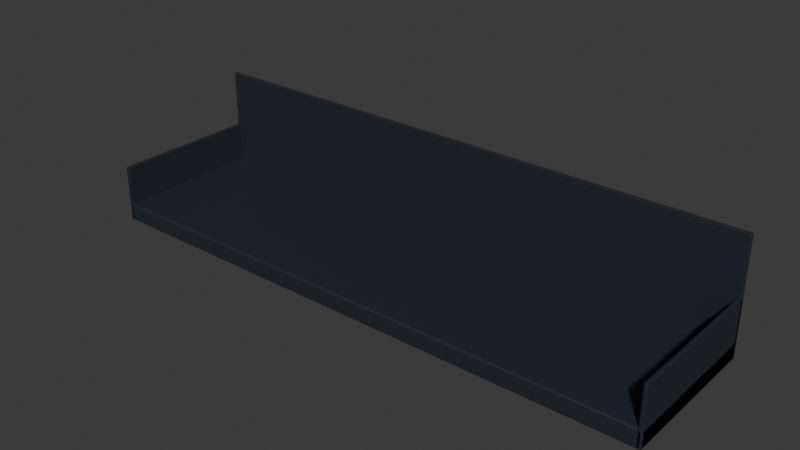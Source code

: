 # Source: shelf-floating-metal.blend  (saved by Blender 5.2.44; exported with 4.5.12 LTS)
import bpy
from mathutils import Matrix  # noqa: F401  (used for matrix-valued properties, if any)

bpy.ops.wm.read_factory_settings(use_empty=True)
scene = bpy.context.scene
scene.name = 'Scene'

# ---- collections
col_collection = bpy.data.collections.new('Collection'); scene.collection.children.link(col_collection)

# ---- materials (node trees are filled in below, after node groups)
mat_graphite_metal = bpy.data.materials.new('graphite-metal')
mat_graphite_metal.diffuse_color = (0.025, 0.034, 0.045, 1.0)

# ---- material node trees
mat_graphite_metal.use_nodes = True; mat_graphite_metal.node_tree.nodes.clear()
_N = mat_graphite_metal.node_tree.nodes; _L = mat_graphite_metal.node_tree.links
n0 = _N.new('ShaderNodeBsdfPrincipled'); n0.name = 'Principled BSDF'; n0.location = (-200, 100)
n0.inputs[0].default_value = (0.025, 0.034, 0.045, 1.0)
n0.inputs[1].default_value = 0.3
n0.inputs[2].default_value = 0.55
n0.inputs[10].default_value = 0.005
n1 = _N.new('ShaderNodeOutputMaterial'); n1.name = 'Material Output'; n1.location = (200, 100)
_L.new(n0.outputs[0], n1.inputs[0])
n1.is_active_output = True

# ---- world
world_world = bpy.data.worlds.new('World'); scene.world = world_world
world_world.use_nodes = True; world_world.node_tree.nodes.clear()
_N = world_world.node_tree.nodes; _L = world_world.node_tree.links
n0 = _N.new('ShaderNodeOutputWorld'); n0.name = 'World Output'; n0.location = (200, 100)
n1 = _N.new('ShaderNodeBackground'); n1.name = 'Background'; n1.location = (-200, 100)
n1.inputs[0].default_value = (0.05088, 0.05088, 0.05088, 1.0)
_L.new(n1.outputs[0], n0.inputs[0])
n0.is_active_output = True
world_world.color = (0.05088, 0.05088, 0.05088)
world_world.sun_shadow_jitter_overblur = 0.0

# ---- meshes
me_cube_167 = bpy.data.meshes.new('Cube.167')
me_cube_167.from_pydata([(-0.447, -0.117, 0.0), (-0.447, -0.12, 0.003), (-0.45, -0.117, 0.003), (-0.447, -0.1191, 0.0008787), (-0.4487, -0.1187, 0.001268), (-0.4491, -0.1191, 0.003), (-0.4491, -0.117, 0.0008787), (-0.447, -0.12, 0.025), (-0.447, -0.117, 0.028), (-0.45, -0.117, 0.025), (-0.447, -0.1191, 0.02712), (-0.4487, -0.1187, 0.02673), (-0.4491, -0.117, 0.02712), (-0.4491, -0.1191, 0.025), (-0.447, 0.117, 0.0), (-0.45, 0.117, 0.003), (-0.447, 0.12, 0.003), (-0.4491, 0.117, 0.0008787), (-0.4487, 0.1187, 0.001268), (-0.4491, 0.1191, 0.003), (-0.447, 0.1191, 0.0008787), (-0.447, 0.117, 0.028), (-0.447, 0.12, 0.025), (-0.45, 0.117, 0.025), (-0.447, 0.1191, 0.02712), (-0.4487, 0.1187, 0.02673), (-0.4491, 0.1191, 0.025), (-0.4491, 0.117, 0.02712), (0.447, -0.117, 0.0), (0.45, -0.117, 0.003), (0.447, -0.12, 0.003), (0.4491, -0.117, 0.0008787), (0.4487, -0.1187, 0.001268), (0.4491, -0.1191, 0.003), (0.447, -0.1191, 0.0008787), (0.447, -0.117, 0.028), (0.447, -0.12, 0.025), (0.45, -0.117, 0.025), (0.447, -0.1191, 0.02712), (0.4487, -0.1187, 0.02673), (0.4491, -0.1191, 0.025), (0.4491, -0.117, 0.02712), (0.447, 0.117, 0.0), (0.447, 0.12, 0.003), (0.45, 0.117, 0.003), (0.447, 0.1191, 0.0008787), (0.4487, 0.1187, 0.001268), (0.4491, 0.1191, 0.003), (0.4491, 0.117, 0.0008787), (0.447, 0.117, 0.028), (0.45, 0.117, 0.025), (0.447, 0.12, 0.025), (0.4491, 0.117, 0.02712), (0.4487, 0.1187, 0.02673), (0.4491, 0.1191, 0.025), (0.447, 0.1191, 0.02712)], [], [(0, 3, 4, 6), (1, 5, 4, 3), (2, 6, 4, 5), (7, 10, 11, 13), (8, 12, 11, 10), (9, 13, 11, 12), (14, 17, 18, 20), (15, 19, 18, 17), (16, 20, 18, 19), (21, 24, 25, 27), (22, 26, 25, 24), (23, 27, 25, 26), (28, 31, 32, 34), (29, 33, 32, 31), (30, 34, 32, 33), (35, 38, 39, 41), (36, 40, 39, 38), (37, 41, 39, 40), (42, 45, 46, 48), (43, 47, 46, 45), (44, 48, 46, 47), (49, 52, 53, 55), (50, 54, 53, 52), (51, 55, 53, 54), (14, 0, 6, 17), (17, 6, 2, 15), (1, 7, 13, 5), (5, 13, 9, 2), (8, 21, 27, 12), (12, 27, 23, 9), (22, 16, 19, 26), (26, 19, 15, 23), (42, 14, 20, 45), (45, 20, 16, 43), (21, 49, 55, 24), (24, 55, 51, 22), (50, 44, 47, 54), (54, 47, 43, 51), (28, 42, 48, 31), (31, 48, 44, 29), (49, 35, 41, 52), (52, 41, 37, 50), (36, 30, 33, 40), (40, 33, 29, 37), (0, 28, 34, 3), (3, 34, 30, 1), (35, 8, 10, 38), (38, 10, 7, 36), (14, 42, 28, 0), (2, 9, 23, 15), (30, 36, 7, 1), (49, 21, 8, 35), (16, 22, 51, 43), (44, 50, 37, 29)])
_uv = me_cube_167.uv_layers.new(name='UVMap')
_uv.uv.foreach_set('vector', [0.1258, 0.7469, 0.1258, 0.75, 0.1254, 0.75, 0.125, 0.7469, 0.4018, 0.9992, 0.4018, 1.0, 0.3863, 1.0, 0.375, 0.9992, 0.4018, 0.003125, 0.375, 0.003125, 0.375, 0.001321, 0.4018, 0.0, 0.5982, 0.9992, 0.625, 0.9992, 0.625, 0.9996, 0.5982, 1.0, 0.8742, 0.7469, 0.875, 0.7469, 0.875, 0.7487, 0.8742, 0.75, 0.5982, 0.003125, 0.5982, 0.0, 0.6137, 0.0, 0.625, 0.003125, 0.1258, 0.5031, 0.125, 0.5031, 0.125, 0.5013, 0.1258, 0.5, 0.4018, 0.2469, 0.4018, 0.25, 0.3807, 0.2502, 0.375, 0.2469, 0.4018, 0.2508, 0.375, 0.2508, 0.3807, 0.2502, 0.4018, 0.25, 0.8742, 0.5031, 0.8742, 0.5, 0.8746, 0.5, 0.875, 0.5031, 0.5982, 0.2508, 0.5982, 0.25, 0.6193, 0.2493, 0.625, 0.2508, 0.5982, 0.2469, 0.625, 0.2469, 0.6193, 0.2493, 0.5982, 0.25, 0.3742, 0.7469, 0.375, 0.7469, 0.3788, 0.7497, 0.3746, 0.7504, 0.4018, 0.7469, 0.4018, 0.75, 0.3788, 0.7497, 0.375, 0.7469, 0.4018, 0.7508, 0.3746, 0.7504, 0.3788, 0.7497, 0.4018, 0.75, 0.6258, 0.7469, 0.6254, 0.7504, 0.6213, 0.7496, 0.625, 0.7469, 0.5982, 0.7508, 0.5982, 0.75, 0.6213, 0.7496, 0.6254, 0.7504, 0.5982, 0.7469, 0.625, 0.7469, 0.6213, 0.7496, 0.5982, 0.75, 0.3742, 0.5031, 0.3746, 0.4996, 0.3787, 0.5004, 0.375, 0.5031, 0.4018, 0.4992, 0.4018, 0.5, 0.3787, 0.5004, 0.3746, 0.4996, 0.4018, 0.5031, 0.375, 0.5031, 0.3787, 0.5004, 0.4018, 0.5, 0.6258, 0.5031, 0.625, 0.5031, 0.6212, 0.5003, 0.6254, 0.4996, 0.5982, 0.5031, 0.5982, 0.5, 0.6212, 0.5003, 0.625, 0.5031, 0.5982, 0.4992, 0.6254, 0.4996, 0.6212, 0.5003, 0.5982, 0.5, 0.1258, 0.5031, 0.1258, 0.7469, 0.125, 0.7469, 0.125, 0.5031, 0.375, 0.2469, 0.375, 0.003125, 0.4018, 0.003125, 0.4018, 0.2469, 0.4018, 0.9992, 0.5982, 0.9992, 0.5982, 1.0, 0.4018, 1.0, 0.4018, 0.0, 0.5982, 0.0, 0.5982, 0.003125, 0.4018, 0.003125, 0.8742, 0.7469, 0.8742, 0.5031, 0.875, 0.5031, 0.875, 0.7469, 0.625, 0.003125, 0.625, 0.2469, 0.5982, 0.2469, 0.5982, 0.003125, 0.5982, 0.2508, 0.4018, 0.2508, 0.4018, 0.25, 0.5982, 0.25, 0.5982, 0.25, 0.4018, 0.25, 0.4018, 0.2469, 0.5982, 0.2469, 0.3742, 0.5031, 0.1258, 0.5031, 0.1258, 0.5, 0.3746, 0.4996, 0.3746, 0.4996, 0.375, 0.2508, 0.4018, 0.2508, 0.4018, 0.4992, 0.8742, 0.5031, 0.6258, 0.5031, 0.6254, 0.4996, 0.8742, 0.5, 0.625, 0.2508, 0.6254, 0.4996, 0.5982, 0.4992, 0.5982, 0.2508, 0.5982, 0.5031, 0.4018, 0.5031, 0.4018, 0.5, 0.5982, 0.5, 0.5982, 0.5, 0.4018, 0.5, 0.4018, 0.4992, 0.5982, 0.4992, 0.3742, 0.7469, 0.3742, 0.5031, 0.375, 0.5031, 0.375, 0.7469, 0.375, 0.7469, 0.375, 0.5031, 0.4018, 0.5031, 0.4018, 0.7469, 0.6258, 0.5031, 0.6258, 0.7469, 0.625, 0.7469, 0.625, 0.5031, 0.625, 0.5031, 0.625, 0.7469, 0.5982, 0.7469, 0.5982, 0.5031, 0.5982, 0.7508, 0.4018, 0.7508, 0.4018, 0.75, 0.5982, 0.75, 0.5982, 0.75, 0.4018, 0.75, 0.4018, 0.7469, 0.5982, 0.7469, 0.1258, 0.7469, 0.3742, 0.7469, 0.3746, 0.7504, 0.1258, 0.75, 0.375, 0.9992, 0.3746, 0.7504, 0.4018, 0.7508, 0.4018, 0.9992, 0.6258, 0.7469, 0.8742, 0.7469, 0.8742, 0.75, 0.6254, 0.7504, 0.6254, 0.7504, 0.625, 0.9992, 0.5982, 0.9992, 0.5982, 0.7508, 0.1258, 0.5031, 0.3742, 0.5031, 0.3742, 0.7469, 0.1258, 0.7469, 0.4018, 0.003125, 0.5982, 0.003125, 0.5982, 0.2469, 0.4018, 0.2469, 0.4018, 0.7508, 0.5982, 0.7508, 0.5982, 0.9992, 0.4018, 0.9992, 0.6258, 0.5031, 0.8742, 0.5031, 0.8742, 0.7469, 0.6258, 0.7469, 0.4018, 0.2508, 0.5982, 0.2508, 0.5982, 0.4992, 0.4018, 0.4992, 0.4018, 0.5031, 0.5982, 0.5031, 0.5982, 0.7469, 0.4018, 0.7469])
me_cube_167.materials.append(mat_graphite_metal)
me_cube_167.update()
me_cube_167.normals_split_custom_set([tuple(v) for v in zip(*[iter([-0.0009817, -0.003716, -1.0, -0.000708, -0.7071, -0.7071, -0.5773, -0.5774, -0.5774, -0.7071, -0.002651, -0.7071, -0.0009456, -0.9993, -0.03639, -0.7069, -0.7068, -0.02678, -0.5774, -0.5774, -0.5773, -0.0006875, -0.7071, -0.7071, -0.9993, -0.003636, -0.03634, -0.7071, -0.002652, -0.7071, -0.5774, -0.5774, -0.5773, -0.7068, -0.7069, -0.02679, -0.0009423, -0.9993, 0.0364, -0.0007053, -0.7071, 0.7071, -0.5773, -0.5774, 0.5774, -0.7069, -0.7068, 0.02677, -0.000991, -0.003699, 1.0, -0.7071, -0.002659, 0.7071, -0.5774, -0.5773, 0.5774, -0.0006958, -0.7071, 0.7071, -0.9993, -0.003659, 0.03633, -0.7068, -0.7069, 0.0268, -0.5774, -0.5774, 0.5773, -0.7071, -0.00265, 0.7071, -0.0009906, 0.003706, -1.0, -0.7071, 0.002666, -0.7071, -0.5774, 0.5773, -0.5774, -0.0006919, 0.7071, -0.7071, -0.9993, 0.003641, -0.03633, -0.7068, 0.7069, -0.02681, -0.5774, 0.5773, -0.5773, -0.7071, 0.002633, -0.7071, -0.0009373, 0.9993, -0.0364, -0.0007027, 0.7071, -0.7071, -0.5773, 0.5774, -0.5774, -0.7069, 0.7068, -0.02677, -0.0009821, 0.003709, 1.0, -0.0007119, 0.7071, 0.7071, -0.5773, 0.5774, 0.5774, -0.7071, 0.002644, 0.7071, -0.000952, 0.9993, 0.03639, -0.7069, 0.7068, 0.02679, -0.5774, 0.5774, 0.5773, -0.0006908, 0.7071, 0.7071, -0.9993, 0.00365, 0.03634, -0.7071, 0.002666, 0.7071, -0.5774, 0.5774, 0.5773, -0.7068, 0.7069, 0.02678, 0.0009906, -0.003706, -1.0, 0.7071, -0.002666, -0.7071, 0.5774, -0.5773, -0.5774, 0.0006919, -0.7071, -0.7071, 0.9993, -0.003641, -0.03633, 0.7068, -0.7069, -0.02681, 0.5774, -0.5773, -0.5773, 0.7071, -0.002633, -0.7071, 0.0009373, -0.9993, -0.0364, 0.0007027, -0.7071, -0.7071, 0.5773, -0.5774, -0.5774, 0.7069, -0.7068, -0.02677, 0.0009821, -0.003709, 1.0, 0.0007119, -0.7071, 0.7071, 0.5773, -0.5774, 0.5774, 0.7071, -0.002644, 0.7071, 0.000952, -0.9993, 0.03639, 0.7069, -0.7068, 0.02679, 0.5774, -0.5774, 0.5773, 0.0006908, -0.7071, 0.7071, 0.9993, -0.00365, 0.03634, 0.7071, -0.002666, 0.7071, 0.5774, -0.5774, 0.5773, 0.7068, -0.7069, 0.02678, 0.0009817, 0.003716, -1.0, 0.000708, 0.7071, -0.7071, 0.5773, 0.5774, -0.5774, 0.7071, 0.002651, -0.7071, 0.0009456, 0.9993, -0.03639, 0.7069, 0.7068, -0.02678, 0.5774, 0.5774, -0.5773, 0.0006875, 0.7071, -0.7071, 0.9993, 0.003636, -0.03634, 0.7071, 0.002652, -0.7071, 0.5774, 0.5774, -0.5773, 0.7068, 0.7069, -0.02679, 0.000991, 0.003699, 1.0, 0.7071, 0.002659, 0.7071, 0.5774, 0.5773, 0.5774, 0.0006958, 0.7071, 0.7071, 0.9993, 0.003659, 0.03633, 0.7068, 0.7069, 0.0268, 0.5774, 0.5774, 0.5773, 0.7071, 0.00265, 0.7071, 0.0009423, 0.9993, 0.0364, 0.0007053, 0.7071, 0.7071, 0.5773, 0.5774, 0.5774, 0.7069, 0.7068, 0.02677, -0.001015, 0.003715, -1.0, -0.001015, -0.003715, -1.0, -0.7071, -0.002678, -0.7071, -0.7071, 0.002678, -0.7071, -0.7071, 0.002678, -0.7071, -0.7071, -0.002678, -0.7071, -0.9993, -0.003646, -0.03634, -0.9993, 0.003646, -0.03634, -0.001012, -0.9993, -0.03636, -0.001012, -0.9993, 0.03636, -0.7068, -0.7069, 0.02676, -0.7068, -0.7069, -0.02676, -0.7069, -0.7068, -0.02676, -0.7069, -0.7068, 0.02676, -0.9993, -0.00366, 0.03629, -0.9993, -0.00366, -0.03629, -0.001015, -0.003715, 1.0, -0.001015, 0.003715, 1.0, -0.7071, 0.002678, 0.7071, -0.7071, -0.002678, 0.7071, -0.7071, -0.002678, 0.7071, -0.7071, 0.002678, 0.7071, -0.9993, 0.003646, 0.03634, -0.9993, -0.003646, 0.03634, -0.001012, 0.9993, 0.03636, -0.001012, 0.9993, -0.03636, -0.7068, 0.7069, -0.02676, -0.7068, 0.7069, 0.02676, -0.7069, 0.7068, 0.02676, -0.7069, 0.7068, -0.02676, -0.9993, 0.00366, -0.03629, -0.9993, 0.00366, 0.03629, 0.0009635, 0.003729, -1.0, -0.0009635, 0.003729, -1.0, -0.0006971, 0.7071, -0.7071, 0.0006971, 0.7071, -0.7071, 0.0006971, 0.7071, -0.7071, -0.0006971, 0.7071, -0.7071, -0.0009363, 0.9993, -0.03641, 0.0009865, 0.9993, -0.03641, -0.0009635, 0.00373, 1.0, 0.0009635, 0.00373, 1.0, 0.0006971, 0.7071, 0.7071, -0.0006971, 0.7071, 0.7071, -0.0006971, 0.7071, 0.7071, 0.0006971, 0.7071, 0.7071, 0.0009363, 0.9993, 0.03641, -0.0009865, 0.9993, 0.03641, 0.9993, 0.00366, 0.03629, 0.9993, 0.00366, -0.03629, 0.7069, 0.7068, -0.02676, 0.7069, 0.7068, 0.02676, 0.7068, 0.7069, 0.02676, 0.7068, 0.7069, -0.02676, 0.001012, 0.9993, -0.03636, 0.001012, 0.9993, 0.03636, 0.001015, -0.003715, -1.0, 0.001015, 0.003715, -1.0, 0.7071, 0.002678, -0.7071, 0.7071, -0.002678, -0.7071, 0.7071, -0.002678, -0.7071, 0.7071, 0.002678, -0.7071, 0.9993, 0.003646, -0.03634, 0.9993, -0.003646, -0.03634, 0.001015, 0.003715, 1.0, 0.001015, -0.003715, 1.0, 0.7071, -0.002678, 0.7071, 0.7071, 0.002678, 0.7071, 0.7071, 0.002678, 0.7071, 0.7071, -0.002678, 0.7071, 0.9993, -0.003646, 0.03634, 0.9993, 0.003646, 0.03634, 0.001012, -0.9993, 0.03636, 0.001012, -0.9993, -0.03636, 0.7068, -0.7069, -0.02676, 0.7068, -0.7069, 0.02676, 0.7069, -0.7068, 0.02676, 0.7069, -0.7068, -0.02676, 0.9993, -0.00366, -0.03629, 0.9993, -0.00366, 0.03629, -0.0009635, -0.003729, -1.0, 0.0009635, -0.003729, -1.0, 0.0006971, -0.7071, -0.7071, -0.0006971, -0.7071, -0.7071, -0.0006971, -0.7071, -0.7071, 0.0006971, -0.7071, -0.7071, 0.0009363, -0.9993, -0.03641, -0.0009865, -0.9993, -0.03641, 0.0009635, -0.00373, 1.0, -0.0009635, -0.00373, 1.0, -0.0006971, -0.7071, 0.7071, 0.0006971, -0.7071, 0.7071, 0.0006971, -0.7071, 0.7071, -0.0006971, -0.7071, 0.7071, -0.0009363, -0.9993, 0.03641, 0.0009865, -0.9993, 0.03641, -0.0009879, 0.003755, -1.0, 0.0009873, 0.003755, -1.0, 0.0009879, -0.003755, -1.0, -0.0009873, -0.003755, -1.0, -0.9993, -0.003627, -0.03629, -0.9993, -0.003622, 0.03629, -0.9993, 0.003627, 0.03629, -0.9993, 0.003622, -0.03629, 0.0009555, -0.9993, -0.03636, 0.0009555, -0.9993, 0.03636, -0.0009555, -0.9993, 0.03636, -0.0009555, -0.9993, -0.03636, 0.0009879, 0.003755, 1.0, -0.0009873, 0.003755, 1.0, -0.0009879, -0.003755, 1.0, 0.0009873, -0.003755, 1.0, -0.0009555, 0.9993, -0.03636, -0.0009555, 0.9993, 0.03636, 0.0009555, 0.9993, 0.03636, 0.0009555, 0.9993, -0.03636, 0.9993, 0.003627, -0.03629, 0.9993, 0.003622, 0.03629, 0.9993, -0.003627, 0.03629, 0.9993, -0.003622, -0.03629])] * 3)])
me_cube_168 = bpy.data.meshes.new('Cube.168')
me_cube_168.from_pydata([(-0.449, 0.115, 0.0), (-0.449, 0.114, 0.001), (-0.45, 0.115, 0.001), (-0.449, 0.1143, 0.0002929), (-0.4496, 0.1144, 0.0004227), (-0.4497, 0.1143, 0.001), (-0.4497, 0.115, 0.0002929), (-0.449, 0.114, 0.179), (-0.449, 0.115, 0.18), (-0.45, 0.115, 0.179), (-0.449, 0.1143, 0.1797), (-0.4496, 0.1144, 0.1796), (-0.4497, 0.115, 0.1797), (-0.4497, 0.1143, 0.179), (-0.449, 0.119, 0.0), (-0.45, 0.119, 0.001), (-0.449, 0.12, 0.001), (-0.4497, 0.119, 0.0002929), (-0.4496, 0.1196, 0.0004227), (-0.4497, 0.1197, 0.001), (-0.449, 0.1197, 0.0002929), (-0.449, 0.119, 0.18), (-0.449, 0.12, 0.179), (-0.45, 0.119, 0.179), (-0.449, 0.1197, 0.1797), (-0.4496, 0.1196, 0.1796), (-0.4497, 0.1197, 0.179), (-0.4497, 0.119, 0.1797), (0.449, 0.115, 0.0), (0.45, 0.115, 0.001), (0.449, 0.114, 0.001), (0.4497, 0.115, 0.0002929), (0.4496, 0.1144, 0.0004227), (0.4497, 0.1143, 0.001), (0.449, 0.1143, 0.0002929), (0.449, 0.115, 0.18), (0.449, 0.114, 0.179), (0.45, 0.115, 0.179), (0.449, 0.1143, 0.1797), (0.4496, 0.1144, 0.1796), (0.4497, 0.1143, 0.179), (0.4497, 0.115, 0.1797), (0.449, 0.119, 0.0), (0.449, 0.12, 0.001), (0.45, 0.119, 0.001), (0.449, 0.1197, 0.0002929), (0.4496, 0.1196, 0.0004227), (0.4497, 0.1197, 0.001), (0.4497, 0.119, 0.0002929), (0.449, 0.119, 0.18), (0.45, 0.119, 0.179), (0.449, 0.12, 0.179), (0.4497, 0.119, 0.1797), (0.4496, 0.1196, 0.1796), (0.4497, 0.1197, 0.179), (0.449, 0.1197, 0.1797)], [], [(0, 3, 4, 6), (1, 5, 4, 3), (2, 6, 4, 5), (7, 10, 11, 13), (8, 12, 11, 10), (9, 13, 11, 12), (14, 17, 18, 20), (15, 19, 18, 17), (16, 20, 18, 19), (21, 24, 25, 27), (22, 26, 25, 24), (23, 27, 25, 26), (28, 31, 32, 34), (29, 33, 32, 31), (30, 34, 32, 33), (35, 38, 39, 41), (36, 40, 39, 38), (37, 41, 39, 40), (42, 45, 46, 48), (43, 47, 46, 45), (44, 48, 46, 47), (49, 52, 53, 55), (50, 54, 53, 52), (51, 55, 53, 54), (14, 0, 6, 17), (17, 6, 2, 15), (1, 7, 13, 5), (5, 13, 9, 2), (8, 21, 27, 12), (12, 27, 23, 9), (22, 16, 19, 26), (26, 19, 15, 23), (42, 14, 20, 45), (45, 20, 16, 43), (21, 49, 55, 24), (24, 55, 51, 22), (50, 44, 47, 54), (54, 47, 43, 51), (28, 42, 48, 31), (31, 48, 44, 29), (49, 35, 41, 52), (52, 41, 37, 50), (36, 30, 33, 40), (40, 33, 29, 37), (0, 28, 34, 3), (3, 34, 30, 1), (35, 8, 10, 38), (38, 10, 7, 36), (14, 42, 28, 0), (2, 9, 23, 15), (30, 36, 7, 1), (49, 21, 8, 35), (16, 22, 51, 43), (44, 50, 37, 29)])
_uv = me_cube_168.uv_layers.new(name='UVMap')
_uv.uv.foreach_set('vector', [0.1253, 0.7083, 0.1253, 0.75, 0.1251, 0.75, 0.125, 0.7083, 0.3764, 0.9997, 0.3764, 1.0, 0.3756, 1.0, 0.375, 0.9997, 0.3764, 0.04167, 0.375, 0.04167, 0.375, 0.01761, 0.3764, 0.0, 0.6236, 0.9997, 0.625, 0.9997, 0.625, 0.9999, 0.6236, 1.0, 0.8747, 0.7083, 0.875, 0.7083, 0.875, 0.7324, 0.8747, 0.75, 0.6236, 0.04167, 0.6236, 0.0, 0.6244, 0.0, 0.625, 0.04167, 0.1253, 0.5417, 0.125, 0.5417, 0.125, 0.5176, 0.1253, 0.5, 0.3764, 0.2083, 0.3764, 0.25, 0.3753, 0.2501, 0.375, 0.2083, 0.3764, 0.2503, 0.375, 0.2503, 0.3753, 0.2501, 0.3764, 0.25, 0.8747, 0.5417, 0.8747, 0.5, 0.8749, 0.5, 0.875, 0.5417, 0.6236, 0.2503, 0.6236, 0.25, 0.6247, 0.2412, 0.625, 0.2503, 0.6236, 0.2083, 0.625, 0.2083, 0.6247, 0.2412, 0.6236, 0.25, 0.3747, 0.7083, 0.375, 0.7083, 0.3752, 0.7442, 0.3749, 0.7501, 0.3764, 0.7083, 0.3764, 0.75, 0.3752, 0.7442, 0.375, 0.7083, 0.3764, 0.7503, 0.3749, 0.7501, 0.3752, 0.7442, 0.3764, 0.75, 0.6253, 0.7083, 0.6251, 0.7501, 0.6248, 0.7441, 0.625, 0.7083, 0.6236, 0.7503, 0.6236, 0.75, 0.6248, 0.7441, 0.6251, 0.7501, 0.6236, 0.7083, 0.625, 0.7083, 0.6248, 0.7441, 0.6236, 0.75, 0.3747, 0.5417, 0.3749, 0.4999, 0.3752, 0.5059, 0.375, 0.5417, 0.3764, 0.4997, 0.3764, 0.5, 0.3752, 0.5059, 0.3749, 0.4999, 0.3764, 0.5417, 0.375, 0.5417, 0.3752, 0.5059, 0.3764, 0.5, 0.6253, 0.5417, 0.625, 0.5417, 0.6248, 0.5058, 0.6251, 0.4999, 0.6236, 0.5417, 0.6236, 0.5, 0.6248, 0.5058, 0.625, 0.5417, 0.6236, 0.4997, 0.6251, 0.4999, 0.6248, 0.5058, 0.6236, 0.5, 0.1253, 0.5417, 0.1253, 0.7083, 0.125, 0.7083, 0.125, 0.5417, 0.375, 0.2083, 0.375, 0.04167, 0.3764, 0.04167, 0.3764, 0.2083, 0.3764, 0.9997, 0.6236, 0.9997, 0.6236, 1.0, 0.3764, 1.0, 0.3764, 0.0, 0.6236, 0.0, 0.6236, 0.04167, 0.3764, 0.04167, 0.8747, 0.7083, 0.8747, 0.5417, 0.875, 0.5417, 0.875, 0.7083, 0.625, 0.04167, 0.625, 0.2083, 0.6236, 0.2083, 0.6236, 0.04167, 0.6236, 0.2503, 0.3764, 0.2503, 0.3764, 0.25, 0.6236, 0.25, 0.6236, 0.25, 0.3764, 0.25, 0.3764, 0.2083, 0.6236, 0.2083, 0.3747, 0.5417, 0.1253, 0.5417, 0.1253, 0.5, 0.3749, 0.4999, 0.3749, 0.4999, 0.375, 0.2503, 0.3764, 0.2503, 0.3764, 0.4997, 0.8747, 0.5417, 0.6253, 0.5417, 0.6251, 0.4999, 0.8747, 0.5, 0.625, 0.2503, 0.6251, 0.4999, 0.6236, 0.4997, 0.6236, 0.2503, 0.6236, 0.5417, 0.3764, 0.5417, 0.3764, 0.5, 0.6236, 0.5, 0.6236, 0.5, 0.3764, 0.5, 0.3764, 0.4997, 0.6236, 0.4997, 0.3747, 0.7083, 0.3747, 0.5417, 0.375, 0.5417, 0.375, 0.7083, 0.375, 0.7083, 0.375, 0.5417, 0.3764, 0.5417, 0.3764, 0.7083, 0.6253, 0.5417, 0.6253, 0.7083, 0.625, 0.7083, 0.625, 0.5417, 0.625, 0.5417, 0.625, 0.7083, 0.6236, 0.7083, 0.6236, 0.5417, 0.6236, 0.7503, 0.3764, 0.7503, 0.3764, 0.75, 0.6236, 0.75, 0.6236, 0.75, 0.3764, 0.75, 0.3764, 0.7083, 0.6236, 0.7083, 0.1253, 0.7083, 0.3747, 0.7083, 0.3749, 0.7501, 0.1253, 0.75, 0.375, 0.9997, 0.3749, 0.7501, 0.3764, 0.7503, 0.3764, 0.9997, 0.6253, 0.7083, 0.8747, 0.7083, 0.8747, 0.75, 0.6251, 0.7501, 0.6251, 0.7501, 0.625, 0.9997, 0.6236, 0.9997, 0.6236, 0.7503, 0.1253, 0.5417, 0.3747, 0.5417, 0.3747, 0.7083, 0.1253, 0.7083, 0.3764, 0.04167, 0.6236, 0.04167, 0.6236, 0.2083, 0.3764, 0.2083, 0.3764, 0.7503, 0.6236, 0.7503, 0.6236, 0.9997, 0.3764, 0.9997, 0.6253, 0.5417, 0.8747, 0.5417, 0.8747, 0.7083, 0.6253, 0.7083, 0.3764, 0.2503, 0.6236, 0.2503, 0.6236, 0.4997, 0.3764, 0.4997, 0.3764, 0.5417, 0.6236, 0.5417, 0.6236, 0.7083, 0.3764, 0.7083])
me_cube_168.materials.append(mat_graphite_metal)
me_cube_168.update()
me_cube_168.normals_split_custom_set([tuple(v) for v in zip(*[iter([-0.0002957, -0.06215, -0.9981, -0.000212, -0.7071, -0.7071, -0.5773, -0.5774, -0.5773, -0.7063, -0.04633, -0.7064, -0.0003165, -1.0, -0.001593, -0.7071, -0.7071, -0.001166, -0.5773, -0.5774, -0.5773, -0.0002035, -0.7071, -0.7071, -0.9981, -0.06193, -0.001582, -0.7064, -0.04621, -0.7063, -0.5774, -0.5773, -0.5773, -0.7072, -0.707, -0.001206, -0.0003184, -1.0, 0.001625, -0.0002209, -0.7071, 0.7071, -0.5773, -0.5774, 0.5773, -0.7071, -0.7071, 0.001167, -0.0003378, -0.06209, 0.9981, -0.7063, -0.04635, 0.7063, -0.5773, -0.5774, 0.5773, -0.0001937, -0.7071, 0.7071, -0.9981, -0.06199, 0.001579, -0.7071, -0.7071, 0.001232, -0.5774, -0.5773, 0.5774, -0.7063, -0.04622, 0.7064, -0.0003386, 0.06209, -0.9981, -0.7063, 0.04635, -0.7063, -0.5773, 0.5774, -0.5773, -0.0001912, 0.7071, -0.7071, -0.9981, 0.06193, -0.001581, -0.7072, 0.707, -0.00126, -0.5774, 0.5772, -0.5774, -0.7063, 0.04616, -0.7064, -0.000296, 1.0, -0.001604, -0.0002096, 0.7071, -0.7071, -0.5773, 0.5774, -0.5773, -0.7071, 0.7071, -0.001158, -0.0002834, 0.06215, 0.9981, -0.0002016, 0.7071, 0.7071, -0.5773, 0.5774, 0.5774, -0.7063, 0.04634, 0.7064, -0.0003336, 1.0, 0.001618, -0.7071, 0.7071, 0.001185, -0.5773, 0.5774, 0.5774, -0.0002122, 0.7071, 0.7071, -0.9981, 0.06199, 0.00159, -0.7064, 0.04626, 0.7063, -0.5774, 0.5773, 0.5773, -0.7071, 0.7071, 0.001187, 0.0003425, -0.06209, -0.9981, 0.7064, -0.04635, -0.7063, 0.5773, -0.5774, -0.5773, 0.0001957, -0.7071, -0.7071, 0.9981, -0.06193, -0.001574, 0.7072, -0.707, -0.001254, 0.5775, -0.5772, -0.5774, 0.7063, -0.04616, -0.7064, 0.0003012, -1.0, -0.0016, 0.0002144, -0.7071, -0.7071, 0.5773, -0.5774, -0.5773, 0.7071, -0.7071, -0.00115, 0.0002989, -0.06215, 0.9981, 0.0002176, -0.7071, 0.7071, 0.5774, -0.5774, 0.5773, 0.7063, -0.04633, 0.7063, 0.0003336, -1.0, 0.001618, 0.7071, -0.7071, 0.001183, 0.5773, -0.5774, 0.5774, 0.00021, -0.7071, 0.7071, 0.9981, -0.06199, 0.001586, 0.7064, -0.04627, 0.7063, 0.5774, -0.5773, 0.5773, 0.7071, -0.7071, 0.001183, 0.0002925, 0.06215, -0.9981, 0.0002079, 0.7071, -0.7071, 0.5773, 0.5774, -0.5773, 0.7063, 0.04634, -0.7064, 0.0003108, 1.0, -0.001593, 0.7071, 0.7071, -0.00117, 0.5773, 0.5774, -0.5773, 0.0002002, 0.7071, -0.7071, 0.9981, 0.06193, -0.001589, 0.7064, 0.04621, -0.7063, 0.5774, 0.5773, -0.5773, 0.7072, 0.707, -0.001212, 0.0003334, 0.06209, 0.9981, 0.7063, 0.04635, 0.7063, 0.5773, 0.5774, 0.5773, 0.0001886, 0.7071, 0.7071, 0.9981, 0.06199, 0.001579, 0.7072, 0.7071, 0.001233, 0.5774, 0.5773, 0.5774, 0.7063, 0.04621, 0.7064, 0.0003188, 1.0, 0.001629, 0.0002217, 0.7071, 0.7071, 0.5773, 0.5774, 0.5773, 0.7071, 0.7071, 0.001173, -0.0003663, 0.0621, -0.9981, -0.000358, -0.06204, -0.9981, -0.7063, -0.04627, -0.7064, -0.7063, 0.04633, -0.7064, -0.7064, 0.04633, -0.7063, -0.7064, -0.04633, -0.7063, -0.9981, -0.06203, -0.001565, -0.9981, 0.06203, -0.001565, -0.000329, -1.0, -0.001631, -0.000329, -1.0, 0.001631, -0.7071, -0.7071, 0.001192, -0.7071, -0.7071, -0.001192, -0.7071, -0.7071, -0.001192, -0.7071, -0.7071, 0.001192, -0.9981, -0.06206, 0.001572, -0.9981, -0.06206, -0.001572, -0.0003573, -0.0621, 0.9981, -0.0003491, 0.06204, 0.9981, -0.7063, 0.04627, 0.7064, -0.7063, -0.04633, 0.7064, -0.7064, -0.04633, 0.7063, -0.7064, 0.04633, 0.7063, -0.9981, 0.06203, 0.001565, -0.9981, -0.06203, 0.001566, -0.000329, 1.0, 0.001631, -0.000329, 1.0, -0.001631, -0.7071, 0.7071, -0.001192, -0.7071, 0.7071, 0.001192, -0.7071, 0.7071, 0.001192, -0.7071, 0.7071, -0.001192, -0.9981, 0.06206, -0.001572, -0.9981, 0.06206, 0.001572, 0.0003112, 0.06212, -0.9981, -0.0003112, 0.06212, -0.9981, -0.0002568, 0.7071, -0.7071, 0.0002569, 0.7071, -0.7071, 0.0002568, 0.7071, -0.7071, -0.0002018, 0.7071, -0.7071, -0.0003107, 1.0, -0.001658, 0.0003107, 1.0, -0.001658, -0.0003112, 0.06213, 0.9981, 0.0003112, 0.06213, 0.9981, 0.0002568, 0.7071, 0.7071, -0.0002569, 0.7071, 0.7071, -0.0002568, 0.7071, 0.7071, 0.0002018, 0.7071, 0.7071, 0.0003107, 1.0, 0.00166, -0.0003107, 1.0, 0.00166, 0.9981, 0.06206, 0.001572, 0.9981, 0.06206, -0.001572, 0.7071, 0.7071, -0.001192, 0.7071, 0.7071, 0.001192, 0.7071, 0.7071, 0.001192, 0.7071, 0.7071, -0.001192, 0.000329, 1.0, -0.001631, 0.000329, 1.0, 0.001631, 0.0003663, -0.0621, -0.9981, 0.000358, 0.06204, -0.9981, 0.7063, 0.04627, -0.7064, 0.7063, -0.04633, -0.7064, 0.7064, -0.04633, -0.7063, 0.7064, 0.04633, -0.7063, 0.9981, 0.06203, -0.001565, 0.9981, -0.06203, -0.001565, 0.0003573, 0.0621, 0.9981, 0.0003491, -0.06204, 0.9981, 0.7063, -0.04627, 0.7064, 0.7063, 0.04633, 0.7064, 0.7064, 0.04633, 0.7063, 0.7064, -0.04633, 0.7063, 0.9981, -0.06203, 0.001565, 0.9981, 0.06203, 0.001566, 0.000329, -1.0, 0.001631, 0.000329, -1.0, -0.001631, 0.7071, -0.7071, -0.001192, 0.7071, -0.7071, 0.001192, 0.7071, -0.7071, 0.001192, 0.7071, -0.7071, -0.001192, 0.9981, -0.06206, -0.001572, 0.9981, -0.06206, 0.001572, -0.0003112, -0.06212, -0.9981, 0.0003112, -0.06212, -0.9981, 0.0002568, -0.7071, -0.7071, -0.0002569, -0.7071, -0.7071, -0.0002568, -0.7071, -0.7071, 0.0002018, -0.7071, -0.7071, 0.0003107, -1.0, -0.00167, -0.0003107, -1.0, -0.00167, 0.0003112, -0.06213, 0.9981, -0.0003112, -0.06213, 0.9981, -0.0002568, -0.7071, 0.7071, 0.0002569, -0.7071, 0.7071, 0.0002568, -0.7071, 0.7071, -0.0002018, -0.7071, 0.7071, -0.0003107, -1.0, 0.001671, 0.0003107, -1.0, 0.001671, -0.0003095, 0.06209, -0.9981, 0.0003095, 0.06209, -0.9981, 0.0003095, -0.06209, -0.9981, -0.0003095, -0.06209, -0.9981, -0.9981, -0.06202, -0.001567, -0.9981, -0.06202, 0.001567, -0.9981, 0.06202, 0.001567, -0.9981, 0.06202, -0.001567, 0.0003269, -1.0, -0.001646, 0.0003269, -1.0, 0.001646, -0.0003269, -1.0, 0.001646, -0.0003269, -1.0, -0.001646, 0.0003095, 0.06209, 0.9981, -0.0003095, 0.06209, 0.9981, -0.0003095, -0.06209, 0.9981, 0.0003095, -0.06209, 0.9981, -0.0003269, 1.0, -0.001646, -0.0003269, 1.0, 0.001646, 0.0003269, 1.0, 0.001646, 0.0003269, 1.0, -0.001646, 0.9981, 0.06202, -0.001567, 0.9981, 0.06202, 0.001567, 0.9981, -0.06202, 0.001567, 0.9981, -0.06202, -0.001567])] * 3)])
me_cube_169 = bpy.data.meshes.new('Cube.169')
me_cube_169.from_pydata([(-0.449, -0.119, 0.0), (-0.449, -0.12, 0.001), (-0.45, -0.119, 0.001), (-0.449, -0.1197, 0.0002929), (-0.4496, -0.1196, 0.0004226), (-0.4497, -0.1197, 0.001), (-0.4497, -0.119, 0.0002929), (-0.449, -0.12, 0.089), (-0.449, -0.119, 0.09), (-0.45, -0.119, 0.089), (-0.449, -0.1197, 0.08971), (-0.4496, -0.1196, 0.08958), (-0.4497, -0.119, 0.08971), (-0.4497, -0.1197, 0.089), (-0.449, 0.119, 0.0), (-0.45, 0.119, 0.001), (-0.449, 0.12, 0.001), (-0.4497, 0.119, 0.0002929), (-0.4496, 0.1196, 0.0004226), (-0.4497, 0.1197, 0.001), (-0.449, 0.1197, 0.0002929), (-0.449, 0.119, 0.09), (-0.449, 0.12, 0.089), (-0.45, 0.119, 0.089), (-0.449, 0.1197, 0.08971), (-0.4496, 0.1196, 0.08958), (-0.4497, 0.1197, 0.089), (-0.4497, 0.119, 0.08971), (-0.445, -0.119, 0.0), (-0.444, -0.119, 0.001), (-0.445, -0.12, 0.001), (-0.4443, -0.119, 0.0002929), (-0.4444, -0.1196, 0.0004226), (-0.4443, -0.1197, 0.001), (-0.445, -0.1197, 0.0002929), (-0.445, -0.119, 0.09), (-0.445, -0.12, 0.089), (-0.444, -0.119, 0.089), (-0.445, -0.1197, 0.08971), (-0.4444, -0.1196, 0.08958), (-0.4443, -0.1197, 0.089), (-0.4443, -0.119, 0.08971), (-0.445, 0.119, 0.0), (-0.445, 0.12, 0.001), (-0.444, 0.119, 0.001), (-0.445, 0.1197, 0.0002929), (-0.4444, 0.1196, 0.0004226), (-0.4443, 0.1197, 0.001), (-0.4443, 0.119, 0.0002929), (-0.445, 0.119, 0.09), (-0.444, 0.119, 0.089), (-0.445, 0.12, 0.089), (-0.4443, 0.119, 0.08971), (-0.4444, 0.1196, 0.08958), (-0.4443, 0.1197, 0.089), (-0.445, 0.1197, 0.08971)], [], [(0, 3, 4, 6), (1, 5, 4, 3), (2, 6, 4, 5), (7, 10, 11, 13), (8, 12, 11, 10), (9, 13, 11, 12), (14, 17, 18, 20), (15, 19, 18, 17), (16, 20, 18, 19), (21, 24, 25, 27), (22, 26, 25, 24), (23, 27, 25, 26), (28, 31, 32, 34), (29, 33, 32, 31), (30, 34, 32, 33), (35, 38, 39, 41), (36, 40, 39, 38), (37, 41, 39, 40), (42, 45, 46, 48), (43, 47, 46, 45), (44, 48, 46, 47), (49, 52, 53, 55), (50, 54, 53, 52), (51, 55, 53, 54), (14, 0, 6, 17), (17, 6, 2, 15), (1, 7, 13, 5), (5, 13, 9, 2), (8, 21, 27, 12), (12, 27, 23, 9), (22, 16, 19, 26), (26, 19, 15, 23), (42, 14, 20, 45), (45, 20, 16, 43), (21, 49, 55, 24), (24, 55, 51, 22), (50, 44, 47, 54), (54, 47, 43, 51), (28, 42, 48, 31), (31, 48, 44, 29), (49, 35, 41, 52), (52, 41, 37, 50), (36, 30, 33, 40), (40, 33, 29, 37), (0, 28, 34, 3), (3, 34, 30, 1), (35, 8, 10, 38), (38, 10, 7, 36), (14, 42, 28, 0), (2, 9, 23, 15), (30, 36, 7, 1), (49, 21, 8, 35), (16, 22, 51, 43), (44, 50, 37, 29)])
_uv = me_cube_169.uv_layers.new(name='UVMap')
_uv.uv.foreach_set('vector', [0.1667, 0.749, 0.1667, 0.75, 0.1426, 0.75, 0.125, 0.749, 0.3778, 0.9583, 0.3778, 1.0, 0.3762, 1.0, 0.375, 0.9583, 0.3778, 0.001042, 0.375, 0.001042, 0.375, 0.0004403, 0.3778, 0.0, 0.6222, 0.9583, 0.625, 0.9583, 0.625, 0.9824, 0.6222, 1.0, 0.8333, 0.749, 0.875, 0.749, 0.875, 0.7496, 0.8333, 0.75, 0.6222, 0.001042, 0.6222, 0.0, 0.6238, 0.0, 0.625, 0.001042, 0.1667, 0.501, 0.125, 0.501, 0.125, 0.5004, 0.1667, 0.5, 0.3778, 0.249, 0.3778, 0.25, 0.3756, 0.2588, 0.375, 0.249, 0.3778, 0.2917, 0.375, 0.2917, 0.3756, 0.2588, 0.3778, 0.25, 0.8333, 0.501, 0.8333, 0.5, 0.8574, 0.5, 0.875, 0.501, 0.6222, 0.2917, 0.6222, 0.25, 0.6244, 0.2498, 0.625, 0.2917, 0.6222, 0.249, 0.625, 0.249, 0.6244, 0.2498, 0.6222, 0.25, 0.3333, 0.749, 0.375, 0.749, 0.3754, 0.7557, 0.3542, 0.7708, 0.3778, 0.749, 0.3778, 0.75, 0.3754, 0.7557, 0.375, 0.749, 0.3778, 0.7917, 0.3542, 0.7708, 0.3754, 0.7557, 0.3778, 0.75, 0.6667, 0.749, 0.6458, 0.7708, 0.6305, 0.7499, 0.625, 0.749, 0.6222, 0.7917, 0.6222, 0.75, 0.6305, 0.7499, 0.6458, 0.7708, 0.6222, 0.749, 0.625, 0.749, 0.6305, 0.7499, 0.6222, 0.75, 0.3333, 0.501, 0.3542, 0.4792, 0.3695, 0.5001, 0.375, 0.501, 0.3778, 0.4583, 0.3778, 0.5, 0.3695, 0.5001, 0.3542, 0.4792, 0.3778, 0.501, 0.375, 0.501, 0.3695, 0.5001, 0.3778, 0.5, 0.6667, 0.501, 0.625, 0.501, 0.6246, 0.4943, 0.6458, 0.4792, 0.6222, 0.501, 0.6222, 0.5, 0.6246, 0.4943, 0.625, 0.501, 0.6222, 0.4583, 0.6458, 0.4792, 0.6246, 0.4943, 0.6222, 0.5, 0.1667, 0.501, 0.1667, 0.749, 0.125, 0.749, 0.125, 0.501, 0.375, 0.249, 0.375, 0.001042, 0.3778, 0.001042, 0.3778, 0.249, 0.3778, 0.9583, 0.6222, 0.9583, 0.6222, 1.0, 0.3778, 1.0, 0.3778, 0.0, 0.6222, 0.0, 0.6222, 0.001042, 0.3778, 0.001042, 0.8333, 0.749, 0.8333, 0.501, 0.875, 0.501, 0.875, 0.749, 0.625, 0.001042, 0.625, 0.249, 0.6222, 0.249, 0.6222, 0.001042, 0.6222, 0.2917, 0.3778, 0.2917, 0.3778, 0.25, 0.6222, 0.25, 0.6222, 0.25, 0.3778, 0.25, 0.3778, 0.249, 0.6222, 0.249, 0.3333, 0.501, 0.1667, 0.501, 0.1667, 0.5, 0.3542, 0.4792, 0.3542, 0.4792, 0.375, 0.2917, 0.3778, 0.2917, 0.3778, 0.4583, 0.8333, 0.501, 0.6667, 0.501, 0.6458, 0.4792, 0.8333, 0.5, 0.625, 0.2917, 0.6458, 0.4792, 0.6222, 0.4583, 0.6222, 0.2917, 0.6222, 0.501, 0.3778, 0.501, 0.3778, 0.5, 0.6222, 0.5, 0.6222, 0.5, 0.3778, 0.5, 0.3778, 0.4583, 0.6222, 0.4583, 0.3333, 0.749, 0.3333, 0.501, 0.375, 0.501, 0.375, 0.749, 0.375, 0.749, 0.375, 0.501, 0.3778, 0.501, 0.3778, 0.749, 0.6667, 0.501, 0.6667, 0.749, 0.625, 0.749, 0.625, 0.501, 0.625, 0.501, 0.625, 0.749, 0.6222, 0.749, 0.6222, 0.501, 0.6222, 0.7917, 0.3778, 0.7917, 0.3778, 0.75, 0.6222, 0.75, 0.6222, 0.75, 0.3778, 0.75, 0.3778, 0.749, 0.6222, 0.749, 0.1667, 0.749, 0.3333, 0.749, 0.3542, 0.7708, 0.1667, 0.75, 0.375, 0.9583, 0.3542, 0.7708, 0.3778, 0.7917, 0.3778, 0.9583, 0.6667, 0.749, 0.8333, 0.749, 0.8333, 0.75, 0.6458, 0.7708, 0.6458, 0.7708, 0.625, 0.9583, 0.6222, 0.9583, 0.6222, 0.7917, 0.1667, 0.501, 0.3333, 0.501, 0.3333, 0.749, 0.1667, 0.749, 0.3778, 0.001042, 0.6222, 0.001042, 0.6222, 0.249, 0.3778, 0.249, 0.3778, 0.7917, 0.6222, 0.7917, 0.6222, 0.9583, 0.3778, 0.9583, 0.6667, 0.501, 0.8333, 0.501, 0.8333, 0.749, 0.6667, 0.749, 0.3778, 0.2917, 0.6222, 0.2917, 0.6222, 0.4583, 0.3778, 0.4583, 0.3778, 0.501, 0.6222, 0.501, 0.6222, 0.749, 0.3778, 0.749])
me_cube_169.materials.append(mat_graphite_metal)
me_cube_169.update()
me_cube_169.normals_split_custom_set([tuple(v) for v in zip(*[iter([-0.06207, -0.00119, -0.9981, -0.04636, -0.7064, -0.7063, -0.5773, -0.5774, -0.5773, -0.7071, -0.0008925, -0.7071, -0.062, -0.9981, -0.003129, -0.7071, -0.7071, -0.002356, -0.5774, -0.5774, -0.5773, -0.04633, -0.7064, -0.7063, -1.0, -0.001221, -0.003293, -0.7071, -0.000905, -0.7071, -0.5774, -0.5773, -0.5774, -0.7071, -0.7071, -0.002363, -0.06199, -0.9981, 0.003142, -0.04635, -0.7064, 0.7063, -0.5773, -0.5774, 0.5773, -0.7071, -0.7071, 0.002346, -0.06208, -0.00118, 0.9981, -0.7071, -0.0009039, 0.7071, -0.5774, -0.5773, 0.5773, -0.04635, -0.7063, 0.7063, -1.0, -0.001222, 0.003283, -0.7071, -0.7071, 0.002381, -0.5774, -0.5773, 0.5773, -0.7071, -0.0008822, 0.7071, -0.06208, 0.001181, -0.9981, -0.7071, 0.0009074, -0.7071, -0.5774, 0.5773, -0.5773, -0.04634, 0.7063, -0.7063, -1.0, 0.001215, -0.003282, -0.7071, 0.7071, -0.002384, -0.5774, 0.5773, -0.5773, -0.7071, 0.0008739, -0.7071, -0.06199, 0.9981, -0.003141, -0.04634, 0.7064, -0.7063, -0.5773, 0.5774, -0.5773, -0.7071, 0.7071, -0.002346, -0.06208, 0.00119, 0.9981, -0.04637, 0.7064, 0.7063, -0.5774, 0.5774, 0.5773, -0.7071, 0.000889, 0.7071, -0.062, 0.9981, 0.003132, -0.7071, 0.7071, 0.002358, -0.5774, 0.5774, 0.5773, -0.04634, 0.7064, 0.7063, -1.0, 0.001222, 0.003294, -0.7071, 0.0009066, 0.7071, -0.5774, 0.5773, 0.5774, -0.7071, 0.7071, 0.002363, 0.06208, -0.001181, -0.9981, 0.7071, -0.0009074, -0.7071, 0.5774, -0.5773, -0.5773, 0.04634, -0.7063, -0.7063, 1.0, -0.001223, -0.003283, 0.7071, -0.7071, -0.002381, 0.5774, -0.5773, -0.5773, 0.7071, -0.0008817, -0.7071, 0.06199, -0.9981, -0.003141, 0.04634, -0.7064, -0.7063, 0.5773, -0.5774, -0.5773, 0.7071, -0.7071, -0.002346, 0.06208, -0.00119, 0.9981, 0.04637, -0.7064, 0.7063, 0.5774, -0.5774, 0.5773, 0.7071, -0.000889, 0.7071, 0.06201, -0.9981, 0.003141, 0.7071, -0.7071, 0.002363, 0.5774, -0.5774, 0.5773, 0.04634, -0.7064, 0.7063, 1.0, -0.00116, 0.003288, 0.7071, -0.0008452, 0.7071, 0.5774, -0.5773, 0.5774, 0.7072, -0.707, 0.002385, 0.06207, 0.00119, -0.9981, 0.04636, 0.7064, -0.7063, 0.5773, 0.5774, -0.5773, 0.7071, 0.0008925, -0.7071, 0.062, 0.9981, -0.003132, 0.7071, 0.7071, -0.002358, 0.5774, 0.5774, -0.5773, 0.04634, 0.7064, -0.7063, 1.0, 0.001221, -0.003293, 0.7071, 0.000905, -0.7071, 0.5774, 0.5773, -0.5774, 0.7071, 0.7071, -0.002363, 0.06208, 0.00118, 0.9981, 0.7071, 0.0009039, 0.7071, 0.5774, 0.5773, 0.5773, 0.04635, 0.7063, 0.7063, 1.0, 0.001183, 0.003278, 0.7072, 0.7071, 0.002395, 0.5774, 0.5773, 0.5773, 0.7071, 0.0008439, 0.7071, 0.06201, 0.9981, 0.003167, 0.04636, 0.7063, 0.7064, 0.5773, 0.5773, 0.5774, 0.7071, 0.7071, 0.00236, -0.06209, 0.001151, -0.9981, -0.06209, -0.001151, -0.9981, -0.7071, -0.0008621, -0.7071, -0.7071, 0.0008622, -0.7071, -0.7071, 0.0008621, -0.7071, -0.7071, -0.0008622, -0.7071, -1.0, -0.001237, -0.00335, -1.0, 0.001237, -0.00335, -0.06205, -0.9981, -0.003159, -0.06205, -0.9981, 0.003159, -0.7071, -0.7071, 0.002403, -0.7071, -0.7071, -0.002403, -0.7071, -0.7071, -0.002403, -0.7071, -0.7071, 0.002403, -1.0, -0.001258, 0.003274, -1.0, -0.001258, -0.003274, -0.06209, -0.001151, 0.9981, -0.06209, 0.001151, 0.9981, -0.7071, 0.0008621, 0.7071, -0.7071, -0.0008622, 0.7071, -0.7071, -0.0008621, 0.7071, -0.7071, 0.0008622, 0.7071, -1.0, 0.001237, 0.003349, -1.0, -0.001237, 0.003349, -0.06205, 0.9981, 0.003159, -0.06205, 0.9981, -0.003159, -0.7071, 0.7071, -0.002403, -0.7071, 0.7071, 0.002403, -0.7071, 0.7071, 0.002403, -0.7071, 0.7071, -0.002403, -1.0, 0.001258, -0.003274, -1.0, 0.001258, 0.003274, 0.06203, 0.001221, -0.9981, -0.06203, 0.001221, -0.9981, -0.04627, 0.7063, -0.7064, 0.04633, 0.7063, -0.7064, 0.04627, 0.7064, -0.7063, -0.04633, 0.7064, -0.7063, -0.06195, 0.9981, -0.003188, 0.06195, 0.9981, -0.003188, -0.06203, 0.001225, 0.9981, 0.06203, 0.001225, 0.9981, 0.04627, 0.7063, 0.7064, -0.04633, 0.7063, 0.7064, -0.04627, 0.7064, 0.7063, 0.04633, 0.7064, 0.7063, 0.06195, 0.9981, 0.003188, -0.06195, 0.9981, 0.003188, 1.0, 0.001258, 0.003274, 1.0, 0.001258, -0.003274, 0.7071, 0.7071, -0.002403, 0.7071, 0.7071, 0.002403, 0.7071, 0.7071, 0.002403, 0.7071, 0.7071, -0.002403, 0.06205, 0.9981, -0.003159, 0.06205, 0.9981, 0.003159, 0.06209, -0.001151, -0.9981, 0.06209, 0.001151, -0.9981, 0.7071, 0.0008621, -0.7071, 0.7071, -0.0008622, -0.7071, 0.7071, -0.0008621, -0.7071, 0.7071, 0.0008622, -0.7071, 1.0, 0.001237, -0.00335, 1.0, -0.001237, -0.00335, 0.06209, 0.001151, 0.9981, 0.06209, -0.001151, 0.9981, 0.7071, -0.0008621, 0.7071, 0.7071, 0.0008622, 0.7071, 0.7071, 0.0008621, 0.7071, 0.7071, -0.0008622, 0.7071, 1.0, -0.001237, 0.003349, 1.0, 0.001237, 0.003349, 0.06205, -0.9981, 0.003159, 0.06205, -0.9981, -0.003159, 0.7071, -0.7071, -0.002403, 0.7071, -0.7071, 0.002403, 0.7071, -0.7071, 0.002403, 0.7071, -0.7071, -0.002403, 1.0, -0.001258, -0.003274, 1.0, -0.001258, 0.003274, -0.06203, -0.001221, -0.9981, 0.06203, -0.001221, -0.9981, 0.04627, -0.7063, -0.7064, -0.04633, -0.7063, -0.7064, -0.04627, -0.7064, -0.7063, 0.04633, -0.7064, -0.7063, 0.06195, -0.9981, -0.003188, -0.06195, -0.9981, -0.003188, 0.06203, -0.001225, 0.9981, -0.06203, -0.001225, 0.9981, -0.04627, -0.7063, 0.7064, 0.04633, -0.7063, 0.7064, 0.04627, -0.7064, 0.7063, -0.04633, -0.7064, 0.7063, -0.06195, -0.9981, 0.003188, 0.06195, -0.9981, 0.003188, -0.06203, 0.001175, -0.9981, 0.06203, 0.001175, -0.9981, 0.06203, -0.001175, -0.9981, -0.06203, -0.001175, -0.9981, -1.0, -0.001217, -0.003281, -1.0, -0.001217, 0.003281, -1.0, 0.001217, 0.003281, -1.0, 0.001217, -0.003281, 0.06196, -0.9981, -0.003154, 0.06196, -0.9981, 0.003154, -0.06196, -0.9981, 0.003154, -0.06196, -0.9981, -0.003154, 0.06203, 0.001175, 0.9981, -0.06203, 0.001175, 0.9981, -0.06203, -0.001175, 0.9981, 0.06203, -0.001175, 0.9981, -0.06196, 0.9981, -0.003154, -0.06196, 0.9981, 0.003154, 0.06196, 0.9981, 0.003154, 0.06196, 0.9981, -0.003154, 1.0, 0.001217, -0.003281, 1.0, 0.001217, 0.003281, 1.0, -0.001217, 0.003281, 1.0, -0.001217, -0.003281])] * 3)])
me_cube_170 = bpy.data.meshes.new('Cube.170')
me_cube_170.from_pydata([(0.445, -0.119, 0.0), (0.445, -0.12, 0.001), (0.444, -0.119, 0.001), (0.445, -0.1197, 0.0002929), (0.4444, -0.1196, 0.0004226), (0.4443, -0.1197, 0.001), (0.4443, -0.119, 0.0002929), (0.445, -0.12, 0.089), (0.445, -0.119, 0.09), (0.444, -0.119, 0.089), (0.445, -0.1197, 0.08971), (0.4444, -0.1196, 0.08958), (0.4443, -0.119, 0.08971), (0.4443, -0.1197, 0.089), (0.445, 0.119, 0.0), (0.444, 0.119, 0.001), (0.445, 0.12, 0.001), (0.4443, 0.119, 0.0002929), (0.4444, 0.1196, 0.0004226), (0.4443, 0.1197, 0.001), (0.445, 0.1197, 0.0002929), (0.445, 0.119, 0.09), (0.445, 0.12, 0.089), (0.444, 0.119, 0.089), (0.445, 0.1197, 0.08971), (0.4444, 0.1196, 0.08958), (0.4443, 0.1197, 0.089), (0.4443, 0.119, 0.08971), (0.449, -0.119, 0.0), (0.45, -0.119, 0.001), (0.449, -0.12, 0.001), (0.4497, -0.119, 0.0002929), (0.4496, -0.1196, 0.0004226), (0.4497, -0.1197, 0.001), (0.449, -0.1197, 0.0002929), (0.449, -0.119, 0.09), (0.449, -0.12, 0.089), (0.45, -0.119, 0.089), (0.449, -0.1197, 0.08971), (0.4496, -0.1196, 0.08958), (0.4497, -0.1197, 0.089), (0.4497, -0.119, 0.08971), (0.449, 0.119, 0.0), (0.449, 0.12, 0.001), (0.45, 0.119, 0.001), (0.449, 0.1197, 0.0002929), (0.4496, 0.1196, 0.0004226), (0.4497, 0.1197, 0.001), (0.4497, 0.119, 0.0002929), (0.449, 0.119, 0.09), (0.45, 0.119, 0.089), (0.449, 0.12, 0.089), (0.4497, 0.119, 0.08971), (0.4496, 0.1196, 0.08958), (0.4497, 0.1197, 0.089), (0.449, 0.1197, 0.08971)], [], [(0, 3, 4, 6), (1, 5, 4, 3), (2, 6, 4, 5), (7, 10, 11, 13), (8, 12, 11, 10), (9, 13, 11, 12), (14, 17, 18, 20), (15, 19, 18, 17), (16, 20, 18, 19), (21, 24, 25, 27), (22, 26, 25, 24), (23, 27, 25, 26), (28, 31, 32, 34), (29, 33, 32, 31), (30, 34, 32, 33), (35, 38, 39, 41), (36, 40, 39, 38), (37, 41, 39, 40), (42, 45, 46, 48), (43, 47, 46, 45), (44, 48, 46, 47), (49, 52, 53, 55), (50, 54, 53, 52), (51, 55, 53, 54), (14, 0, 6, 17), (17, 6, 2, 15), (1, 7, 13, 5), (5, 13, 9, 2), (8, 21, 27, 12), (12, 27, 23, 9), (22, 16, 19, 26), (26, 19, 15, 23), (42, 14, 20, 45), (45, 20, 16, 43), (21, 49, 55, 24), (24, 55, 51, 22), (50, 44, 47, 54), (54, 47, 43, 51), (28, 42, 48, 31), (31, 48, 44, 29), (49, 35, 41, 52), (52, 41, 37, 50), (36, 30, 33, 40), (40, 33, 29, 37), (0, 28, 34, 3), (3, 34, 30, 1), (35, 8, 10, 38), (38, 10, 7, 36), (14, 42, 28, 0), (2, 9, 23, 15), (30, 36, 7, 1), (49, 21, 8, 35), (16, 22, 51, 43), (44, 50, 37, 29)])
_uv = me_cube_170.uv_layers.new(name='UVMap')
_uv.uv.foreach_set('vector', [0.1667, 0.749, 0.1667, 0.75, 0.1426, 0.75, 0.125, 0.749, 0.3778, 0.9583, 0.3778, 1.0, 0.3762, 1.0, 0.375, 0.9583, 0.3778, 0.001042, 0.375, 0.001042, 0.375, 0.0004403, 0.3778, 0.0, 0.6222, 0.9583, 0.625, 0.9583, 0.625, 0.9824, 0.6222, 1.0, 0.8333, 0.749, 0.875, 0.749, 0.875, 0.7496, 0.8333, 0.75, 0.6222, 0.001042, 0.6222, 0.0, 0.6238, 0.0, 0.625, 0.001042, 0.1667, 0.501, 0.125, 0.501, 0.125, 0.5004, 0.1667, 0.5, 0.3778, 0.249, 0.3778, 0.25, 0.3756, 0.2588, 0.375, 0.249, 0.3778, 0.2917, 0.375, 0.2917, 0.3756, 0.2588, 0.3778, 0.25, 0.8333, 0.501, 0.8333, 0.5, 0.8574, 0.5, 0.875, 0.501, 0.6222, 0.2917, 0.6222, 0.25, 0.6244, 0.2498, 0.625, 0.2917, 0.6222, 0.249, 0.625, 0.249, 0.6244, 0.2498, 0.6222, 0.25, 0.3333, 0.749, 0.375, 0.749, 0.3754, 0.7557, 0.3542, 0.7708, 0.3778, 0.749, 0.3778, 0.75, 0.3754, 0.7557, 0.375, 0.749, 0.3778, 0.7917, 0.3542, 0.7708, 0.3754, 0.7557, 0.3778, 0.75, 0.6667, 0.749, 0.6458, 0.7708, 0.6305, 0.7499, 0.625, 0.749, 0.6222, 0.7917, 0.6222, 0.75, 0.6305, 0.7499, 0.6458, 0.7708, 0.6222, 0.749, 0.625, 0.749, 0.6305, 0.7499, 0.6222, 0.75, 0.3333, 0.501, 0.3542, 0.4792, 0.3695, 0.5001, 0.375, 0.501, 0.3778, 0.4583, 0.3778, 0.5, 0.3695, 0.5001, 0.3542, 0.4792, 0.3778, 0.501, 0.375, 0.501, 0.3695, 0.5001, 0.3778, 0.5, 0.6667, 0.501, 0.625, 0.501, 0.6246, 0.4943, 0.6458, 0.4792, 0.6222, 0.501, 0.6222, 0.5, 0.6246, 0.4943, 0.625, 0.501, 0.6222, 0.4583, 0.6458, 0.4792, 0.6246, 0.4943, 0.6222, 0.5, 0.1667, 0.501, 0.1667, 0.749, 0.125, 0.749, 0.125, 0.501, 0.375, 0.249, 0.375, 0.001042, 0.3778, 0.001042, 0.3778, 0.249, 0.3778, 0.9583, 0.6222, 0.9583, 0.6222, 1.0, 0.3778, 1.0, 0.3778, 0.0, 0.6222, 0.0, 0.6222, 0.001042, 0.3778, 0.001042, 0.8333, 0.749, 0.8333, 0.501, 0.875, 0.501, 0.875, 0.749, 0.625, 0.001042, 0.625, 0.249, 0.6222, 0.249, 0.6222, 0.001042, 0.6222, 0.2917, 0.3778, 0.2917, 0.3778, 0.25, 0.6222, 0.25, 0.6222, 0.25, 0.3778, 0.25, 0.3778, 0.249, 0.6222, 0.249, 0.3333, 0.501, 0.1667, 0.501, 0.1667, 0.5, 0.3542, 0.4792, 0.3542, 0.4792, 0.375, 0.2917, 0.3778, 0.2917, 0.3778, 0.4583, 0.8333, 0.501, 0.6667, 0.501, 0.6458, 0.4792, 0.8333, 0.5, 0.625, 0.2917, 0.6458, 0.4792, 0.6222, 0.4583, 0.6222, 0.2917, 0.6222, 0.501, 0.3778, 0.501, 0.3778, 0.5, 0.6222, 0.5, 0.6222, 0.5, 0.3778, 0.5, 0.3778, 0.4583, 0.6222, 0.4583, 0.3333, 0.749, 0.3333, 0.501, 0.375, 0.501, 0.375, 0.749, 0.375, 0.749, 0.375, 0.501, 0.3778, 0.501, 0.3778, 0.749, 0.6667, 0.501, 0.6667, 0.749, 0.625, 0.749, 0.625, 0.501, 0.625, 0.501, 0.625, 0.749, 0.6222, 0.749, 0.6222, 0.501, 0.6222, 0.7917, 0.3778, 0.7917, 0.3778, 0.75, 0.6222, 0.75, 0.6222, 0.75, 0.3778, 0.75, 0.3778, 0.749, 0.6222, 0.749, 0.1667, 0.749, 0.3333, 0.749, 0.3542, 0.7708, 0.1667, 0.75, 0.375, 0.9583, 0.3542, 0.7708, 0.3778, 0.7917, 0.3778, 0.9583, 0.6667, 0.749, 0.8333, 0.749, 0.8333, 0.75, 0.6458, 0.7708, 0.6458, 0.7708, 0.625, 0.9583, 0.6222, 0.9583, 0.6222, 0.7917, 0.1667, 0.501, 0.3333, 0.501, 0.3333, 0.749, 0.1667, 0.749, 0.3778, 0.001042, 0.6222, 0.001042, 0.6222, 0.249, 0.3778, 0.249, 0.3778, 0.7917, 0.6222, 0.7917, 0.6222, 0.9583, 0.3778, 0.9583, 0.6667, 0.501, 0.8333, 0.501, 0.8333, 0.749, 0.6667, 0.749, 0.3778, 0.2917, 0.6222, 0.2917, 0.6222, 0.4583, 0.3778, 0.4583, 0.3778, 0.501, 0.6222, 0.501, 0.6222, 0.749, 0.3778, 0.749])
me_cube_170.materials.append(mat_graphite_metal)
me_cube_170.update()
me_cube_170.normals_split_custom_set([tuple(v) for v in zip(*[iter([-0.06207, -0.00119, -0.9981, -0.04636, -0.7064, -0.7063, -0.5773, -0.5774, -0.5773, -0.7071, -0.0008925, -0.7071, -0.062, -0.9981, -0.003132, -0.7071, -0.7071, -0.002358, -0.5774, -0.5774, -0.5773, -0.04634, -0.7064, -0.7063, -1.0, -0.001221, -0.003293, -0.7071, -0.000905, -0.7071, -0.5774, -0.5773, -0.5774, -0.7071, -0.7071, -0.002363, -0.06201, -0.9981, 0.003167, -0.04636, -0.7063, 0.7064, -0.5773, -0.5773, 0.5774, -0.7071, -0.7071, 0.00236, -0.06208, -0.00118, 0.9981, -0.7071, -0.0009039, 0.7071, -0.5774, -0.5773, 0.5773, -0.04635, -0.7063, 0.7063, -1.0, -0.001183, 0.003278, -0.7072, -0.7071, 0.002395, -0.5774, -0.5773, 0.5773, -0.7071, -0.0008439, 0.7071, -0.06208, 0.001181, -0.9981, -0.7071, 0.0009074, -0.7071, -0.5774, 0.5773, -0.5773, -0.04634, 0.7063, -0.7063, -1.0, 0.001223, -0.003283, -0.7071, 0.7071, -0.002381, -0.5774, 0.5773, -0.5773, -0.7071, 0.0008817, -0.7071, -0.06199, 0.9981, -0.003141, -0.04634, 0.7064, -0.7063, -0.5773, 0.5774, -0.5773, -0.7071, 0.7071, -0.002346, -0.06208, 0.00119, 0.9981, -0.04637, 0.7064, 0.7063, -0.5774, 0.5774, 0.5773, -0.7071, 0.000889, 0.7071, -0.06201, 0.9981, 0.003141, -0.7071, 0.7071, 0.002363, -0.5774, 0.5774, 0.5773, -0.04634, 0.7064, 0.7063, -1.0, 0.00116, 0.003288, -0.7071, 0.0008452, 0.7071, -0.5774, 0.5773, 0.5774, -0.7072, 0.707, 0.002385, 0.06208, -0.001181, -0.9981, 0.7071, -0.0009074, -0.7071, 0.5774, -0.5773, -0.5773, 0.04634, -0.7063, -0.7063, 1.0, -0.001215, -0.003282, 0.7071, -0.7071, -0.002384, 0.5774, -0.5773, -0.5773, 0.7071, -0.0008739, -0.7071, 0.06199, -0.9981, -0.003141, 0.04634, -0.7064, -0.7063, 0.5773, -0.5774, -0.5773, 0.7071, -0.7071, -0.002346, 0.06208, -0.00119, 0.9981, 0.04637, -0.7064, 0.7063, 0.5774, -0.5774, 0.5773, 0.7071, -0.000889, 0.7071, 0.062, -0.9981, 0.003132, 0.7071, -0.7071, 0.002358, 0.5774, -0.5774, 0.5773, 0.04634, -0.7064, 0.7063, 1.0, -0.001222, 0.003294, 0.7071, -0.0009066, 0.7071, 0.5774, -0.5773, 0.5774, 0.7071, -0.7071, 0.002363, 0.06207, 0.00119, -0.9981, 0.04636, 0.7064, -0.7063, 0.5773, 0.5774, -0.5773, 0.7071, 0.0008925, -0.7071, 0.062, 0.9981, -0.003129, 0.7071, 0.7071, -0.002356, 0.5774, 0.5774, -0.5773, 0.04633, 0.7064, -0.7063, 1.0, 0.001221, -0.003293, 0.7071, 0.000905, -0.7071, 0.5774, 0.5773, -0.5774, 0.7071, 0.7071, -0.002363, 0.06208, 0.00118, 0.9981, 0.7071, 0.0009039, 0.7071, 0.5774, 0.5773, 0.5773, 0.04635, 0.7063, 0.7063, 1.0, 0.001222, 0.003283, 0.7071, 0.7071, 0.002381, 0.5774, 0.5773, 0.5773, 0.7071, 0.0008822, 0.7071, 0.06199, 0.9981, 0.003142, 0.04635, 0.7064, 0.7063, 0.5773, 0.5774, 0.5773, 0.7071, 0.7071, 0.002346, -0.06209, 0.001151, -0.9981, -0.06209, -0.001151, -0.9981, -0.7071, -0.0008621, -0.7071, -0.7071, 0.0008622, -0.7071, -0.7071, 0.0008621, -0.7071, -0.7071, -0.0008622, -0.7071, -1.0, -0.001237, -0.00335, -1.0, 0.001237, -0.00335, -0.06205, -0.9981, -0.003159, -0.06205, -0.9981, 0.003159, -0.7071, -0.7071, 0.002403, -0.7071, -0.7071, -0.002403, -0.7071, -0.7071, -0.002403, -0.7071, -0.7071, 0.002403, -1.0, -0.001258, 0.003274, -1.0, -0.001258, -0.003274, -0.06209, -0.001151, 0.9981, -0.06209, 0.001151, 0.9981, -0.7071, 0.0008621, 0.7071, -0.7071, -0.0008622, 0.7071, -0.7071, -0.0008621, 0.7071, -0.7071, 0.0008622, 0.7071, -1.0, 0.001237, 0.003349, -1.0, -0.001237, 0.003349, -0.06205, 0.9981, 0.003159, -0.06205, 0.9981, -0.003159, -0.7071, 0.7071, -0.002403, -0.7071, 0.7071, 0.002403, -0.7071, 0.7071, 0.002403, -0.7071, 0.7071, -0.002403, -1.0, 0.001258, -0.003274, -1.0, 0.001258, 0.003274, 0.06203, 0.001221, -0.9981, -0.06203, 0.001221, -0.9981, -0.04627, 0.7063, -0.7064, 0.04633, 0.7063, -0.7064, 0.04627, 0.7064, -0.7063, -0.04633, 0.7064, -0.7063, -0.06195, 0.9981, -0.003188, 0.06195, 0.9981, -0.003188, -0.06203, 0.001225, 0.9981, 0.06203, 0.001225, 0.9981, 0.04627, 0.7063, 0.7064, -0.04633, 0.7063, 0.7064, -0.04627, 0.7064, 0.7063, 0.04633, 0.7064, 0.7063, 0.06195, 0.9981, 0.003188, -0.06195, 0.9981, 0.003188, 1.0, 0.001258, 0.003274, 1.0, 0.001258, -0.003274, 0.7071, 0.7071, -0.002403, 0.7071, 0.7071, 0.002403, 0.7071, 0.7071, 0.002403, 0.7071, 0.7071, -0.002403, 0.06205, 0.9981, -0.003159, 0.06205, 0.9981, 0.003159, 0.06209, -0.001151, -0.9981, 0.06209, 0.001151, -0.9981, 0.7071, 0.0008621, -0.7071, 0.7071, -0.0008622, -0.7071, 0.7071, -0.0008621, -0.7071, 0.7071, 0.0008622, -0.7071, 1.0, 0.001237, -0.00335, 1.0, -0.001237, -0.00335, 0.06209, 0.001151, 0.9981, 0.06209, -0.001151, 0.9981, 0.7071, -0.0008621, 0.7071, 0.7071, 0.0008622, 0.7071, 0.7071, 0.0008621, 0.7071, 0.7071, -0.0008622, 0.7071, 1.0, -0.001237, 0.003349, 1.0, 0.001237, 0.003349, 0.06205, -0.9981, 0.003159, 0.06205, -0.9981, -0.003159, 0.7071, -0.7071, -0.002403, 0.7071, -0.7071, 0.002403, 0.7071, -0.7071, 0.002403, 0.7071, -0.7071, -0.002403, 1.0, -0.001258, -0.003274, 1.0, -0.001258, 0.003274, -0.06203, -0.001221, -0.9981, 0.06203, -0.001221, -0.9981, 0.04627, -0.7063, -0.7064, -0.04633, -0.7063, -0.7064, -0.04627, -0.7064, -0.7063, 0.04633, -0.7064, -0.7063, 0.06195, -0.9981, -0.003188, -0.06195, -0.9981, -0.003188, 0.06203, -0.001225, 0.9981, -0.06203, -0.001225, 0.9981, -0.04627, -0.7063, 0.7064, 0.04633, -0.7063, 0.7064, 0.04627, -0.7064, 0.7063, -0.04633, -0.7064, 0.7063, -0.06195, -0.9981, 0.003188, 0.06195, -0.9981, 0.003188, -0.06203, 0.001175, -0.9981, 0.06203, 0.001175, -0.9981, 0.06203, -0.001175, -0.9981, -0.06203, -0.001175, -0.9981, -1.0, -0.001217, -0.003281, -1.0, -0.001217, 0.003281, -1.0, 0.001217, 0.003281, -1.0, 0.001217, -0.003281, 0.06196, -0.9981, -0.003154, 0.06196, -0.9981, 0.003154, -0.06196, -0.9981, 0.003154, -0.06196, -0.9981, -0.003154, 0.06203, 0.001175, 0.9981, -0.06203, 0.001175, 0.9981, -0.06203, -0.001175, 0.9981, 0.06203, -0.001175, 0.9981, -0.06196, 0.9981, -0.003154, -0.06196, 0.9981, 0.003154, 0.06196, 0.9981, 0.003154, 0.06196, 0.9981, -0.003154, 1.0, 0.001217, -0.003281, 1.0, 0.001217, 0.003281, 1.0, -0.001217, 0.003281, 1.0, -0.001217, -0.003281])] * 3)])

# ---- objects
ob_floating_shelf = bpy.data.objects.new('Floating shelf', me_cube_167)
ob_folded_raised_back = bpy.data.objects.new('Folded raised back', me_cube_168)
ob_end_return = bpy.data.objects.new('End return', me_cube_169)
ob_end_return_001 = bpy.data.objects.new('End return.001', me_cube_170)

# ---- transforms, parenting, visibility, modifiers, constraints
ob_floating_shelf.location = (0.0, 0.0, 0.0)
ob_folded_raised_back.location = (0.0, 0.0, 0.0)
ob_end_return.location = (0.0, 0.0, 0.0)
ob_end_return_001.location = (0.0, 0.0, 0.0)

# ---- collection membership
col_collection.objects.link(ob_floating_shelf)
col_collection.objects.link(ob_folded_raised_back)
col_collection.objects.link(ob_end_return)
col_collection.objects.link(ob_end_return_001)

# ---- scene / render settings (as saved in the file)
scene.frame_start = 1; scene.frame_end = 250; scene.frame_set(1)
scene.render.engine = 'BLENDER_EEVEE_NEXT'
scene.render.bake_bias = 0.0
scene.render.bake_samples = 0
scene.render.compositor_device = 'GPU'
scene.eevee.use_volume_custom_range = False
scene.eevee.fast_gi_thickness_near = 0.1
scene.eevee.fast_gi_thickness_far = 0.0
scene.eevee.ray_tracing_options.screen_trace_thickness = 0.1
bpy.context.view_layer.update()

# ---- added for rendering (the .blend has no active camera and no usable light): camera, sun
cam_auto = bpy.data.cameras.new('AutoCamera')
cam_auto.lens = 50.0
cam_auto.sensor_width = 36.0
cam_auto.clip_end = 1000.0
ob_auto_camera = bpy.data.objects.new('AutoCamera', cam_auto)
scene.collection.objects.link(ob_auto_camera)
ob_auto_camera.location = (0.877745, -1.05329, 0.792196)
ob_auto_camera.rotation_euler = (1.09748, -7.21219e-08, 0.694738)
scene.camera = ob_auto_camera
light_auto_sun = bpy.data.lights.new('AutoSun', 'SUN')
light_auto_sun.energy = 3.0
light_auto_sun.angle = 0.0523599
ob_auto_sun = bpy.data.objects.new('AutoSun', light_auto_sun)
scene.collection.objects.link(ob_auto_sun)
ob_auto_sun.rotation_euler = (0.872665, 0.174533, 0.523599)
bpy.context.view_layer.update()
